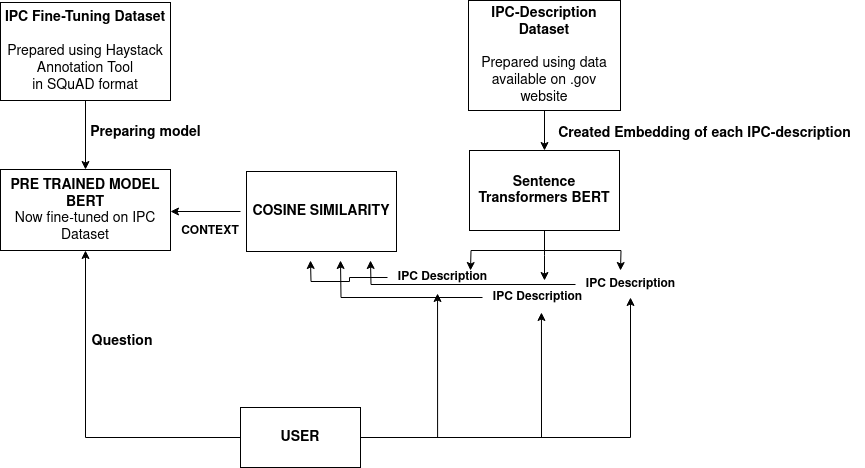

The diagram above was exported from draw.io. Its source (the exported page's mxGraphModel, read from the mxfile embedded in the PNG):
<mxGraphModel dx="1114" dy="518" grid="1" gridSize="10" guides="1" tooltips="1" connect="1" arrows="1" fold="1" page="1" pageScale="1" pageWidth="1100" pageHeight="1700" math="0" shadow="0">
  <root>
    <mxCell id="0" />
    <mxCell id="1" parent="0" />
    <mxCell id="hIMQJAWK5n0fuq1gYYQE-1" style="edgeStyle=orthogonalEdgeStyle;rounded=0;orthogonalLoop=1;jettySize=auto;html=1;exitX=0.5;exitY=1;exitDx=0;exitDy=0;" edge="1" parent="1" source="x_yTZ5Raa4Gzhc2yH_KF-1" target="hIMQJAWK5n0fuq1gYYQE-2">
      <mxGeometry relative="1" as="geometry">
        <mxPoint x="184" y="150" as="targetPoint" />
      </mxGeometry>
    </mxCell>
    <mxCell id="x_yTZ5Raa4Gzhc2yH_KF-1" value="&lt;div&gt;&lt;font style=&quot;font-size: 14px;&quot;&gt;&lt;b&gt;IPC Fine-Tuning Dataset&lt;/b&gt;&lt;br&gt;&lt;/font&gt;&lt;/div&gt;&lt;div&gt;&lt;font style=&quot;font-size: 14px;&quot;&gt;&lt;br&gt;&lt;/font&gt;&lt;/div&gt;&lt;div&gt;&lt;font style=&quot;font-size: 14px;&quot;&gt;Prepared using Haystack Annotation Tool&lt;br&gt;&lt;/font&gt;&lt;/div&gt;&lt;div&gt;&lt;font style=&quot;font-size: 14px;&quot;&gt;in SQuAD format&lt;br&gt;&lt;/font&gt;&lt;/div&gt;" style="rounded=0;whiteSpace=wrap;html=1;" parent="1" vertex="1">
      <mxGeometry x="120" y="42" width="170" height="98" as="geometry" />
    </mxCell>
    <mxCell id="hIMQJAWK5n0fuq1gYYQE-2" value="&lt;div&gt;&lt;b&gt;&lt;font style=&quot;font-size: 14px;&quot;&gt;PRE TRAINED MODEL&lt;/font&gt;&lt;/b&gt;&lt;/div&gt;&lt;div&gt;&lt;b&gt;&lt;font style=&quot;font-size: 14px;&quot;&gt;BERT&lt;br&gt;&lt;/font&gt;&lt;/b&gt;&lt;/div&gt;&lt;div&gt;&lt;font style=&quot;font-size: 14px;&quot;&gt;Now fine-tuned on IPC Dataset&lt;/font&gt;&lt;b&gt;&lt;font style=&quot;font-size: 14px;&quot;&gt;&lt;br&gt;&lt;/font&gt;&lt;/b&gt;&lt;/div&gt;" style="rounded=0;whiteSpace=wrap;html=1;" vertex="1" parent="1">
      <mxGeometry x="120" y="209" width="170" height="81" as="geometry" />
    </mxCell>
    <mxCell id="hIMQJAWK5n0fuq1gYYQE-4" value="&lt;div&gt;&lt;font style=&quot;font-size: 14px;&quot;&gt;&lt;b&gt;Preparing model&lt;/b&gt;&lt;/font&gt;&lt;/div&gt;" style="text;html=1;align=center;verticalAlign=middle;resizable=0;points=[];autosize=1;strokeColor=none;fillColor=none;" vertex="1" parent="1">
      <mxGeometry x="200" y="157" width="130" height="30" as="geometry" />
    </mxCell>
    <mxCell id="hIMQJAWK5n0fuq1gYYQE-9" style="edgeStyle=orthogonalEdgeStyle;rounded=0;orthogonalLoop=1;jettySize=auto;html=1;entryX=0.5;entryY=1;entryDx=0;entryDy=0;" edge="1" parent="1" source="hIMQJAWK5n0fuq1gYYQE-7" target="hIMQJAWK5n0fuq1gYYQE-2">
      <mxGeometry relative="1" as="geometry" />
    </mxCell>
    <mxCell id="hIMQJAWK5n0fuq1gYYQE-25" style="edgeStyle=orthogonalEdgeStyle;rounded=0;orthogonalLoop=1;jettySize=auto;html=1;entryX=0.455;entryY=1.033;entryDx=0;entryDy=0;entryPerimeter=0;" edge="1" parent="1" source="hIMQJAWK5n0fuq1gYYQE-7" target="hIMQJAWK5n0fuq1gYYQE-22">
      <mxGeometry relative="1" as="geometry" />
    </mxCell>
    <mxCell id="hIMQJAWK5n0fuq1gYYQE-26" style="edgeStyle=orthogonalEdgeStyle;rounded=0;orthogonalLoop=1;jettySize=auto;html=1;entryX=0.536;entryY=1;entryDx=0;entryDy=0;entryPerimeter=0;" edge="1" parent="1" source="hIMQJAWK5n0fuq1gYYQE-7" target="hIMQJAWK5n0fuq1gYYQE-21">
      <mxGeometry relative="1" as="geometry" />
    </mxCell>
    <mxCell id="hIMQJAWK5n0fuq1gYYQE-27" style="edgeStyle=orthogonalEdgeStyle;rounded=0;orthogonalLoop=1;jettySize=auto;html=1;entryX=0.5;entryY=0.933;entryDx=0;entryDy=0;entryPerimeter=0;" edge="1" parent="1" source="hIMQJAWK5n0fuq1gYYQE-7" target="hIMQJAWK5n0fuq1gYYQE-20">
      <mxGeometry relative="1" as="geometry" />
    </mxCell>
    <mxCell id="hIMQJAWK5n0fuq1gYYQE-7" value="&lt;b&gt;&lt;font style=&quot;font-size: 14px;&quot;&gt;USER&lt;/font&gt;&lt;/b&gt;" style="rounded=0;whiteSpace=wrap;html=1;" vertex="1" parent="1">
      <mxGeometry x="360" y="447" width="120" height="60" as="geometry" />
    </mxCell>
    <mxCell id="hIMQJAWK5n0fuq1gYYQE-10" value="&lt;font style=&quot;font-size: 14px;&quot;&gt;&lt;b&gt;Question&lt;/b&gt;&lt;/font&gt;" style="text;html=1;strokeColor=none;fillColor=none;align=center;verticalAlign=middle;whiteSpace=wrap;rounded=0;" vertex="1" parent="1">
      <mxGeometry x="212" y="366" width="60" height="30" as="geometry" />
    </mxCell>
    <mxCell id="hIMQJAWK5n0fuq1gYYQE-12" style="edgeStyle=orthogonalEdgeStyle;rounded=0;orthogonalLoop=1;jettySize=auto;html=1;" edge="1" parent="1" source="hIMQJAWK5n0fuq1gYYQE-11" target="hIMQJAWK5n0fuq1gYYQE-13">
      <mxGeometry relative="1" as="geometry">
        <mxPoint x="664" y="200" as="targetPoint" />
      </mxGeometry>
    </mxCell>
    <mxCell id="hIMQJAWK5n0fuq1gYYQE-11" value="&lt;div&gt;&lt;font style=&quot;font-size: 14px;&quot;&gt;&lt;b&gt;IPC-Description Dataset&lt;br&gt;&lt;/b&gt;&lt;/font&gt;&lt;/div&gt;&lt;div&gt;&lt;font style=&quot;font-size: 14px;&quot;&gt;&lt;b&gt;&lt;br&gt;&lt;/b&gt;&lt;/font&gt;&lt;/div&gt;&lt;div&gt;&lt;font style=&quot;font-size: 14px;&quot;&gt;Prepared using data available on .gov website&lt;br&gt;&lt;/font&gt;&lt;/div&gt;" style="rounded=0;whiteSpace=wrap;html=1;" vertex="1" parent="1">
      <mxGeometry x="588" y="40" width="152" height="110" as="geometry" />
    </mxCell>
    <mxCell id="hIMQJAWK5n0fuq1gYYQE-15" style="edgeStyle=orthogonalEdgeStyle;rounded=0;orthogonalLoop=1;jettySize=auto;html=1;" edge="1" parent="1" source="hIMQJAWK5n0fuq1gYYQE-13">
      <mxGeometry relative="1" as="geometry">
        <mxPoint x="664" y="320" as="targetPoint" />
      </mxGeometry>
    </mxCell>
    <mxCell id="hIMQJAWK5n0fuq1gYYQE-18" style="edgeStyle=orthogonalEdgeStyle;rounded=0;orthogonalLoop=1;jettySize=auto;html=1;exitX=0.5;exitY=1;exitDx=0;exitDy=0;" edge="1" parent="1" source="hIMQJAWK5n0fuq1gYYQE-13">
      <mxGeometry relative="1" as="geometry">
        <mxPoint x="590" y="310" as="targetPoint" />
      </mxGeometry>
    </mxCell>
    <mxCell id="hIMQJAWK5n0fuq1gYYQE-19" style="edgeStyle=orthogonalEdgeStyle;rounded=0;orthogonalLoop=1;jettySize=auto;html=1;exitX=0.5;exitY=1;exitDx=0;exitDy=0;" edge="1" parent="1" source="hIMQJAWK5n0fuq1gYYQE-13">
      <mxGeometry relative="1" as="geometry">
        <mxPoint x="740" y="310" as="targetPoint" />
      </mxGeometry>
    </mxCell>
    <mxCell id="hIMQJAWK5n0fuq1gYYQE-13" value="&lt;font style=&quot;font-size: 14px;&quot;&gt;&lt;b&gt;Sentence Transformers BERT&lt;/b&gt;&lt;br&gt;&lt;/font&gt;" style="rounded=0;whiteSpace=wrap;html=1;" vertex="1" parent="1">
      <mxGeometry x="589" y="190" width="150" height="80" as="geometry" />
    </mxCell>
    <mxCell id="hIMQJAWK5n0fuq1gYYQE-14" value="&lt;b&gt;&lt;font style=&quot;font-size: 14px;&quot;&gt;Created Embedding of each IPC-description&lt;br&gt;&lt;/font&gt;&lt;/b&gt;" style="text;html=1;align=center;verticalAlign=middle;resizable=0;points=[];autosize=1;strokeColor=none;fillColor=none;" vertex="1" parent="1">
      <mxGeometry x="664" y="158" width="320" height="30" as="geometry" />
    </mxCell>
    <mxCell id="hIMQJAWK5n0fuq1gYYQE-31" style="edgeStyle=orthogonalEdgeStyle;rounded=0;orthogonalLoop=1;jettySize=auto;html=1;" edge="1" parent="1" source="hIMQJAWK5n0fuq1gYYQE-20">
      <mxGeometry relative="1" as="geometry">
        <mxPoint x="490" y="300" as="targetPoint" />
      </mxGeometry>
    </mxCell>
    <mxCell id="hIMQJAWK5n0fuq1gYYQE-20" value="&lt;b&gt;IPC Description&lt;br&gt;&lt;/b&gt;" style="text;html=1;align=center;verticalAlign=middle;resizable=0;points=[];autosize=1;strokeColor=none;fillColor=none;" vertex="1" parent="1">
      <mxGeometry x="695" y="309" width="110" height="30" as="geometry" />
    </mxCell>
    <mxCell id="hIMQJAWK5n0fuq1gYYQE-29" style="edgeStyle=orthogonalEdgeStyle;rounded=0;orthogonalLoop=1;jettySize=auto;html=1;" edge="1" parent="1" source="hIMQJAWK5n0fuq1gYYQE-21">
      <mxGeometry relative="1" as="geometry">
        <mxPoint x="460" y="300" as="targetPoint" />
      </mxGeometry>
    </mxCell>
    <mxCell id="hIMQJAWK5n0fuq1gYYQE-21" value="&lt;b&gt;IPC Description&lt;br&gt;&lt;/b&gt;" style="text;html=1;align=center;verticalAlign=middle;resizable=0;points=[];autosize=1;strokeColor=none;fillColor=none;" vertex="1" parent="1">
      <mxGeometry x="602" y="322" width="110" height="30" as="geometry" />
    </mxCell>
    <mxCell id="hIMQJAWK5n0fuq1gYYQE-28" style="edgeStyle=orthogonalEdgeStyle;rounded=0;orthogonalLoop=1;jettySize=auto;html=1;" edge="1" parent="1" source="hIMQJAWK5n0fuq1gYYQE-22">
      <mxGeometry relative="1" as="geometry">
        <mxPoint x="430" y="300" as="targetPoint" />
      </mxGeometry>
    </mxCell>
    <mxCell id="hIMQJAWK5n0fuq1gYYQE-22" value="&lt;b&gt;IPC Description&lt;br&gt;&lt;/b&gt;" style="text;html=1;align=center;verticalAlign=middle;resizable=0;points=[];autosize=1;strokeColor=none;fillColor=none;" vertex="1" parent="1">
      <mxGeometry x="507" y="302" width="110" height="30" as="geometry" />
    </mxCell>
    <mxCell id="hIMQJAWK5n0fuq1gYYQE-32" style="edgeStyle=orthogonalEdgeStyle;rounded=0;orthogonalLoop=1;jettySize=auto;html=1;" edge="1" parent="1">
      <mxGeometry relative="1" as="geometry">
        <mxPoint x="290" y="251" as="targetPoint" />
        <mxPoint x="360" y="251" as="sourcePoint" />
      </mxGeometry>
    </mxCell>
    <mxCell id="hIMQJAWK5n0fuq1gYYQE-24" value="&lt;font style=&quot;font-size: 14px;&quot;&gt;&lt;b&gt;COSINE SIMILARITY&lt;br&gt;&lt;/b&gt;&lt;/font&gt;" style="rounded=0;whiteSpace=wrap;html=1;" vertex="1" parent="1">
      <mxGeometry x="366" y="211" width="150" height="80" as="geometry" />
    </mxCell>
    <mxCell id="hIMQJAWK5n0fuq1gYYQE-33" value="&lt;b&gt;CONTEXT&lt;/b&gt;" style="text;html=1;strokeColor=none;fillColor=none;align=center;verticalAlign=middle;whiteSpace=wrap;rounded=0;" vertex="1" parent="1">
      <mxGeometry x="300" y="256" width="60" height="30" as="geometry" />
    </mxCell>
  </root>
</mxGraphModel>